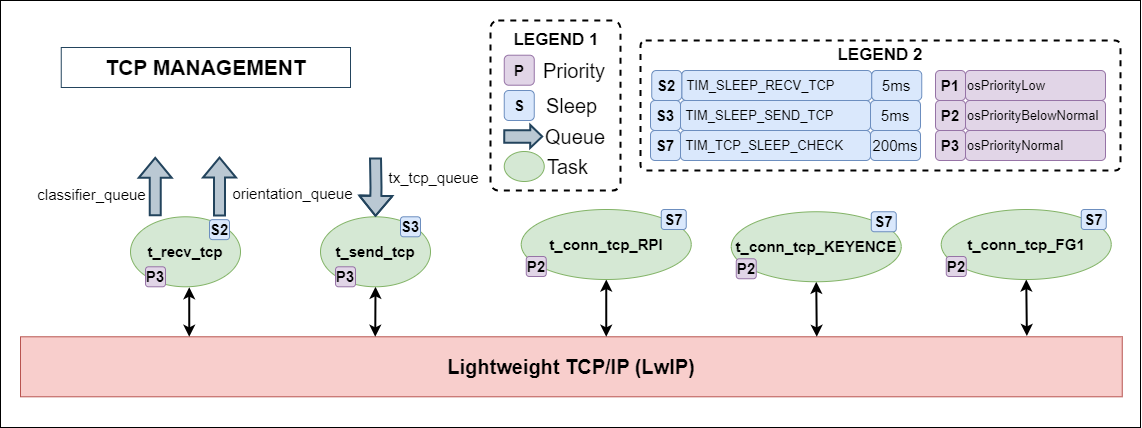

The diagram above was exported from draw.io. Its source (the exported page's mxGraphModel, read from the mxfile embedded in the PNG):
<mxGraphModel dx="5911" dy="9052" grid="1" gridSize="10" guides="1" tooltips="1" connect="1" arrows="1" fold="1" page="1" pageScale="1" pageWidth="1169" pageHeight="1654" math="0" shadow="0">
  <root>
    <mxCell id="0" />
    <mxCell id="1" parent="0" />
    <mxCell id="2" value="" style="rounded=0;whiteSpace=wrap;html=1;shadow=0;fontFamily=Helvetica;fontSize=12;strokeWidth=1;" vertex="1" parent="1">
      <mxGeometry x="3300" y="-3800" width="1140" height="427" as="geometry" />
    </mxCell>
    <mxCell id="3" value="&lt;b&gt;&lt;font style=&quot;font-size: 20px;&quot;&gt;Lightweight TCP/IP (LwIP)&lt;/font&gt;&lt;/b&gt;" style="rounded=0;whiteSpace=wrap;html=1;shadow=0;dashed=0;strokeColor=#b85450;fontFamily=Helvetica;fontSize=12;fontColor=default;fillColor=#f8cecc;" vertex="1" parent="1">
      <mxGeometry x="3320" y="-3463.71" width="1101.75" height="60" as="geometry" />
    </mxCell>
    <mxCell id="4" value="&lt;b&gt;&lt;font style=&quot;font-size: 21px;&quot;&gt;TCP MANAGEMENT&lt;/font&gt;&lt;/b&gt;" style="text;html=1;strokeColor=#23445d;fillColor=none;align=center;verticalAlign=middle;whiteSpace=wrap;rounded=0;fontSize=12;fontFamily=Helvetica;strokeWidth=1;" vertex="1" parent="1">
      <mxGeometry x="3360.75" y="-3753" width="289.25" height="40" as="geometry" />
    </mxCell>
    <mxCell id="5" value="" style="group" vertex="1" connectable="0" parent="1">
      <mxGeometry x="3820.75" y="-3591" width="590" height="127.28999999999996" as="geometry" />
    </mxCell>
    <mxCell id="6" style="edgeStyle=none;shape=connector;rounded=0;orthogonalLoop=1;jettySize=auto;html=1;exitX=0.5;exitY=1;exitDx=0;exitDy=0;shadow=0;dashed=0;labelBackgroundColor=default;strokeColor=default;fontFamily=Helvetica;fontSize=12;fontColor=default;endArrow=classic;fillColor=default;startArrow=classic;startFill=1;strokeWidth=2;" edge="1" parent="5" source="9">
      <mxGeometry relative="1" as="geometry">
        <mxPoint x="85" y="127.28999999999996" as="targetPoint" />
      </mxGeometry>
    </mxCell>
    <mxCell id="7" style="edgeStyle=none;shape=connector;rounded=0;orthogonalLoop=1;jettySize=auto;html=1;exitX=0.5;exitY=1;exitDx=0;exitDy=0;entryX=0.855;entryY=-0.007;entryDx=0;entryDy=0;entryPerimeter=0;shadow=0;dashed=0;labelBackgroundColor=default;strokeColor=default;fontFamily=Helvetica;fontSize=12;fontColor=default;endArrow=classic;fillColor=default;startArrow=classic;startFill=1;strokeWidth=2;" edge="1" parent="5" source="13">
      <mxGeometry relative="1" as="geometry">
        <mxPoint x="505.625" y="126.45000000000005" as="targetPoint" />
      </mxGeometry>
    </mxCell>
    <mxCell id="8" value="" style="group" vertex="1" connectable="0" parent="5">
      <mxGeometry width="170" height="70" as="geometry" />
    </mxCell>
    <mxCell id="9" value="t_conn_tcp_RPI" style="ellipse;whiteSpace=wrap;html=1;fillColor=#d5e8d4;strokeColor=#82b366;fontSize=15;fontStyle=1" vertex="1" parent="8">
      <mxGeometry width="170" height="70" as="geometry" />
    </mxCell>
    <mxCell id="10" value="S7" style="rounded=1;whiteSpace=wrap;html=1;shadow=0;dashed=0;strokeColor=#6c8ebf;fontFamily=Helvetica;fontSize=15;fillColor=#dae8fc;fontStyle=1" vertex="1" parent="8">
      <mxGeometry x="140" width="25" height="20" as="geometry" />
    </mxCell>
    <mxCell id="11" value="P2" style="rounded=1;whiteSpace=wrap;html=1;shadow=0;dashed=0;strokeColor=#9673a6;fontFamily=Helvetica;fontSize=15;fillColor=#e1d5e7;fontStyle=1" vertex="1" parent="8">
      <mxGeometry x="5" y="47" width="20" height="20" as="geometry" />
    </mxCell>
    <mxCell id="12" value="" style="group" vertex="1" connectable="0" parent="5">
      <mxGeometry x="420" width="170" height="70" as="geometry" />
    </mxCell>
    <mxCell id="13" value="t_conn_tcp_FG1" style="ellipse;whiteSpace=wrap;html=1;fillColor=#d5e8d4;strokeColor=#82b366;fontSize=15;fontStyle=1" vertex="1" parent="12">
      <mxGeometry width="170" height="70" as="geometry" />
    </mxCell>
    <mxCell id="14" value="S7" style="rounded=1;whiteSpace=wrap;html=1;shadow=0;dashed=0;strokeColor=#6c8ebf;fontFamily=Helvetica;fontSize=15;fillColor=#dae8fc;fontStyle=1" vertex="1" parent="12">
      <mxGeometry x="140" width="25" height="20" as="geometry" />
    </mxCell>
    <mxCell id="15" value="P2" style="rounded=1;whiteSpace=wrap;html=1;shadow=0;dashed=0;strokeColor=#9673a6;fontFamily=Helvetica;fontSize=15;fillColor=#e1d5e7;fontStyle=1" vertex="1" parent="12">
      <mxGeometry x="5" y="47" width="20" height="20" as="geometry" />
    </mxCell>
    <mxCell id="16" style="edgeStyle=none;shape=connector;rounded=0;orthogonalLoop=1;jettySize=auto;html=1;exitX=0.5;exitY=1;exitDx=0;exitDy=0;entryX=0.507;entryY=0.007;entryDx=0;entryDy=0;entryPerimeter=0;shadow=0;dashed=0;labelBackgroundColor=default;strokeColor=default;fontFamily=Helvetica;fontSize=12;fontColor=default;endArrow=classic;fillColor=default;endFill=1;startArrow=classic;startFill=1;strokeWidth=2;" edge="1" parent="5" source="18">
      <mxGeometry relative="1" as="geometry">
        <mxPoint x="295.52500000000055" y="127.28999999999996" as="targetPoint" />
      </mxGeometry>
    </mxCell>
    <mxCell id="17" value="" style="group" vertex="1" connectable="0" parent="5">
      <mxGeometry x="210" y="2.25" width="170" height="70" as="geometry" />
    </mxCell>
    <mxCell id="18" value="t_conn_tcp_KEYENCE" style="ellipse;whiteSpace=wrap;html=1;fillColor=#d5e8d4;strokeColor=#82b366;fontSize=15;fontStyle=1" vertex="1" parent="17">
      <mxGeometry width="170" height="70" as="geometry" />
    </mxCell>
    <mxCell id="19" value="S7" style="rounded=1;whiteSpace=wrap;html=1;shadow=0;dashed=0;strokeColor=#6c8ebf;fontFamily=Helvetica;fontSize=15;fillColor=#dae8fc;fontStyle=1" vertex="1" parent="17">
      <mxGeometry x="140" width="25" height="20" as="geometry" />
    </mxCell>
    <mxCell id="20" value="P2" style="rounded=1;whiteSpace=wrap;html=1;shadow=0;dashed=0;strokeColor=#9673a6;fontFamily=Helvetica;fontSize=15;fillColor=#e1d5e7;fontStyle=1" vertex="1" parent="17">
      <mxGeometry x="5" y="47" width="20" height="20" as="geometry" />
    </mxCell>
    <mxCell id="21" value="" style="group" vertex="1" connectable="0" parent="1">
      <mxGeometry x="3620" y="-3678" width="110" height="214.28999999999996" as="geometry" />
    </mxCell>
    <mxCell id="22" style="rounded=0;orthogonalLoop=1;jettySize=auto;html=1;exitX=0.5;exitY=1;exitDx=0;exitDy=0;shadow=0;dashed=0;labelBackgroundColor=default;strokeColor=default;strokeWidth=2;fontFamily=Helvetica;fontSize=12;fontColor=default;endArrow=classic;fillColor=default;startArrow=classic;startFill=1;" edge="1" parent="21" source="23">
      <mxGeometry relative="1" as="geometry">
        <mxPoint x="54.75" y="214.28999999999996" as="targetPoint" />
      </mxGeometry>
    </mxCell>
    <mxCell id="23" value="t_send_tcp" style="ellipse;whiteSpace=wrap;html=1;shadow=0;dashed=0;strokeColor=#82b366;fontFamily=Helvetica;fontSize=15;fillColor=#d5e8d4;fontStyle=1" vertex="1" parent="21">
      <mxGeometry y="94.28999999999996" width="110" height="70" as="geometry" />
    </mxCell>
    <mxCell id="24" style="edgeStyle=orthogonalEdgeStyle;shape=flexArrow;rounded=0;orthogonalLoop=1;jettySize=auto;html=1;entryX=0.5;entryY=0;entryDx=0;entryDy=0;shadow=0;dashed=0;labelBackgroundColor=default;strokeColor=#23445d;fontFamily=Helvetica;fontSize=15;fontColor=default;endArrow=classic;fillColor=#bac8d3;fontStyle=0;strokeWidth=2;" edge="1" parent="21" target="23">
      <mxGeometry relative="1" as="geometry">
        <mxPoint x="55" y="35" as="sourcePoint" />
      </mxGeometry>
    </mxCell>
    <mxCell id="25" value="tx_tcp_queue" style="edgeLabel;html=1;align=center;verticalAlign=middle;resizable=0;points=[];fontSize=15;fontFamily=Helvetica;fontColor=default;labelBackgroundColor=none;fontStyle=0" vertex="1" connectable="0" parent="24">
      <mxGeometry x="-0.2667" relative="1" as="geometry">
        <mxPoint x="55" y="-2" as="offset" />
      </mxGeometry>
    </mxCell>
    <mxCell id="26" value="S3" style="rounded=1;whiteSpace=wrap;html=1;shadow=0;dashed=0;strokeColor=#6c8ebf;fontFamily=Helvetica;fontSize=15;fillColor=#dae8fc;fontStyle=1" vertex="1" parent="21">
      <mxGeometry x="80" y="94.28999999999996" width="20" height="20" as="geometry" />
    </mxCell>
    <mxCell id="27" value="P3" style="rounded=1;whiteSpace=wrap;html=1;shadow=0;dashed=0;strokeColor=#9673a6;fontFamily=Helvetica;fontSize=15;fillColor=#e1d5e7;fontStyle=1" vertex="1" parent="21">
      <mxGeometry x="15" y="144.28999999999996" width="20" height="20" as="geometry" />
    </mxCell>
    <mxCell id="28" value="" style="group" vertex="1" connectable="0" parent="1">
      <mxGeometry x="3430" y="-3644" width="110" height="180.28999999999996" as="geometry" />
    </mxCell>
    <mxCell id="29" style="edgeStyle=orthogonalEdgeStyle;shape=flexArrow;rounded=0;orthogonalLoop=1;jettySize=auto;html=1;exitX=0.5;exitY=0;exitDx=0;exitDy=0;shadow=0;dashed=0;labelBackgroundColor=default;strokeColor=#23445d;fontFamily=Helvetica;fontSize=15;fontColor=default;endArrow=classic;fillColor=#bac8d3;fontStyle=0;strokeWidth=2;" edge="1" parent="28">
      <mxGeometry relative="1" as="geometry">
        <mxPoint x="24.73999999999978" y="0.35000000000002274" as="targetPoint" />
        <mxPoint x="24.73999999999978" y="59.640000000000214" as="sourcePoint" />
      </mxGeometry>
    </mxCell>
    <mxCell id="30" value="classifier_queue" style="edgeLabel;html=1;align=center;verticalAlign=middle;resizable=0;points=[];fontSize=15;fontFamily=Helvetica;fontColor=default;labelBackgroundColor=none;fontStyle=0" vertex="1" connectable="0" parent="29">
      <mxGeometry x="-0.192" y="1" relative="1" as="geometry">
        <mxPoint x="-65" y="1" as="offset" />
      </mxGeometry>
    </mxCell>
    <mxCell id="31" style="shape=flexArrow;rounded=0;orthogonalLoop=1;jettySize=auto;html=1;shadow=0;dashed=0;labelBackgroundColor=default;strokeColor=#23445d;fontFamily=Helvetica;fontSize=15;fontColor=default;endArrow=classic;fillColor=#bac8d3;fontStyle=0;strokeWidth=2;" edge="1" parent="28">
      <mxGeometry relative="1" as="geometry">
        <mxPoint x="89" as="targetPoint" />
        <mxPoint x="89" y="60" as="sourcePoint" />
      </mxGeometry>
    </mxCell>
    <mxCell id="32" value="orientation_queue" style="edgeLabel;html=1;align=center;verticalAlign=middle;resizable=0;points=[];fontSize=15;fontFamily=Helvetica;fontColor=default;labelBackgroundColor=none;fontStyle=0" vertex="1" connectable="0" parent="31">
      <mxGeometry x="-0.0619" y="-5" relative="1" as="geometry">
        <mxPoint x="65" y="4" as="offset" />
      </mxGeometry>
    </mxCell>
    <mxCell id="33" style="rounded=0;orthogonalLoop=1;jettySize=auto;html=1;exitX=0.534;exitY=1.006;exitDx=0;exitDy=0;shadow=0;dashed=0;labelBackgroundColor=default;strokeColor=default;strokeWidth=2;fontFamily=Helvetica;fontSize=12;fontColor=default;endArrow=classic;fillColor=default;startArrow=classic;startFill=1;exitPerimeter=0;" edge="1" parent="28" source="34">
      <mxGeometry relative="1" as="geometry">
        <mxPoint x="58.75" y="180.28999999999996" as="targetPoint" />
      </mxGeometry>
    </mxCell>
    <mxCell id="34" value="t_recv_tcp" style="ellipse;whiteSpace=wrap;html=1;shadow=0;dashed=0;strokeColor=#82b366;fontFamily=Helvetica;fontSize=15;fillColor=#d5e8d4;fontStyle=1" vertex="1" parent="28">
      <mxGeometry y="60.289999999999964" width="110" height="70" as="geometry" />
    </mxCell>
    <mxCell id="35" value="S2" style="rounded=1;whiteSpace=wrap;html=1;shadow=0;dashed=0;strokeColor=#6c8ebf;fontFamily=Helvetica;fontSize=15;fillColor=#dae8fc;fontStyle=1" vertex="1" parent="28">
      <mxGeometry x="79" y="63.139999999999986" width="20" height="20" as="geometry" />
    </mxCell>
    <mxCell id="36" value="P3" style="rounded=1;whiteSpace=wrap;html=1;shadow=0;dashed=0;strokeColor=#9673a6;fontFamily=Helvetica;fontSize=15;fillColor=#e1d5e7;fontStyle=1" vertex="1" parent="28">
      <mxGeometry x="15" y="110.28999999999996" width="20" height="20" as="geometry" />
    </mxCell>
    <mxCell id="37" value="" style="group" vertex="1" connectable="0" parent="1">
      <mxGeometry x="3940" y="-3760" width="480" height="130" as="geometry" />
    </mxCell>
    <mxCell id="38" value="" style="rounded=1;whiteSpace=wrap;html=1;shadow=0;dashed=1;strokeColor=default;fontFamily=Helvetica;fontSize=12;fontColor=default;fillColor=default;strokeWidth=2;container=0;arcSize=4;" vertex="1" parent="37">
      <mxGeometry width="480" height="130" as="geometry" />
    </mxCell>
    <mxCell id="39" value="" style="group" vertex="1" connectable="0" parent="37">
      <mxGeometry x="11.25" y="30" width="270" height="30" as="geometry" />
    </mxCell>
    <mxCell id="40" value="&amp;nbsp;TIM_SLEEP_RECV_TCP" style="rounded=1;whiteSpace=wrap;html=1;shadow=0;dashed=0;strokeColor=#6c8ebf;fontFamily=Helvetica;fontSize=13;fillColor=#dae8fc;align=left;" vertex="1" parent="39">
      <mxGeometry x="30" width="190" height="30" as="geometry" />
    </mxCell>
    <mxCell id="41" value="5ms" style="rounded=1;whiteSpace=wrap;html=1;shadow=0;dashed=0;strokeColor=#6c8ebf;fontFamily=Helvetica;fontSize=15;fillColor=#dae8fc;" vertex="1" parent="39">
      <mxGeometry x="220" width="50" height="30" as="geometry" />
    </mxCell>
    <mxCell id="42" value="S2" style="rounded=1;whiteSpace=wrap;html=1;shadow=0;dashed=0;strokeColor=#6c8ebf;fontFamily=Helvetica;fontSize=15;fillColor=#dae8fc;fontStyle=1" vertex="1" parent="39">
      <mxGeometry width="30" height="30" as="geometry" />
    </mxCell>
    <mxCell id="43" value="" style="group" vertex="1" connectable="0" parent="37">
      <mxGeometry x="10" y="60" width="270" height="30" as="geometry" />
    </mxCell>
    <mxCell id="44" value="&amp;nbsp;TIM_SLEEP_SEND_TCP" style="rounded=1;whiteSpace=wrap;html=1;shadow=0;dashed=0;strokeColor=#6c8ebf;fontFamily=Helvetica;fontSize=13;fillColor=#dae8fc;align=left;" vertex="1" parent="43">
      <mxGeometry x="30" width="190" height="30" as="geometry" />
    </mxCell>
    <mxCell id="45" value="5ms" style="rounded=1;whiteSpace=wrap;html=1;shadow=0;dashed=0;strokeColor=#6c8ebf;fontFamily=Helvetica;fontSize=15;fillColor=#dae8fc;" vertex="1" parent="43">
      <mxGeometry x="220" width="50" height="30" as="geometry" />
    </mxCell>
    <mxCell id="46" value="S3" style="rounded=1;whiteSpace=wrap;html=1;shadow=0;dashed=0;strokeColor=#6c8ebf;fontFamily=Helvetica;fontSize=15;fillColor=#dae8fc;fontStyle=1" vertex="1" parent="43">
      <mxGeometry width="30" height="30" as="geometry" />
    </mxCell>
    <mxCell id="47" value="" style="group" vertex="1" connectable="0" parent="37">
      <mxGeometry x="10" y="90" width="270" height="30" as="geometry" />
    </mxCell>
    <mxCell id="48" value="&lt;font style=&quot;font-size: 13px;&quot;&gt;&amp;nbsp;TIM_TCP_SLEEP_CHECK&lt;/font&gt;" style="rounded=1;whiteSpace=wrap;html=1;shadow=0;dashed=0;strokeColor=#6c8ebf;fontFamily=Helvetica;fontSize=13;fillColor=#dae8fc;align=left;" vertex="1" parent="47">
      <mxGeometry x="30" width="190" height="30" as="geometry" />
    </mxCell>
    <mxCell id="49" value="200ms" style="rounded=1;whiteSpace=wrap;html=1;shadow=0;dashed=0;strokeColor=#6c8ebf;fontFamily=Helvetica;fontSize=15;fillColor=#dae8fc;" vertex="1" parent="47">
      <mxGeometry x="220" width="50" height="30" as="geometry" />
    </mxCell>
    <mxCell id="50" value="S7" style="rounded=1;whiteSpace=wrap;html=1;shadow=0;dashed=0;strokeColor=#6c8ebf;fontFamily=Helvetica;fontSize=15;fillColor=#dae8fc;fontStyle=1" vertex="1" parent="47">
      <mxGeometry width="30" height="30" as="geometry" />
    </mxCell>
    <mxCell id="51" value="P1" style="rounded=1;whiteSpace=wrap;html=1;shadow=0;dashed=0;strokeColor=#9673a6;fontFamily=Helvetica;fontSize=15;fillColor=#e1d5e7;fontStyle=1" vertex="1" parent="37">
      <mxGeometry x="295" y="30" width="30" height="30" as="geometry" />
    </mxCell>
    <mxCell id="52" value="osPriorityLow" style="rounded=1;whiteSpace=wrap;html=1;shadow=0;dashed=0;strokeColor=#9673a6;fontFamily=Helvetica;fontSize=13;fillColor=#e1d5e7;align=left;" vertex="1" parent="37">
      <mxGeometry x="325" y="30" width="140" height="30" as="geometry" />
    </mxCell>
    <mxCell id="53" value="P2" style="rounded=1;whiteSpace=wrap;html=1;shadow=0;dashed=0;strokeColor=#9673a6;fontFamily=Helvetica;fontSize=15;fillColor=#e1d5e7;fontStyle=1" vertex="1" parent="37">
      <mxGeometry x="295" y="60" width="30" height="30" as="geometry" />
    </mxCell>
    <mxCell id="54" value="osPriorityBelowNormal" style="rounded=1;whiteSpace=wrap;html=1;shadow=0;dashed=0;strokeColor=#9673a6;fontFamily=Helvetica;fontSize=13;fillColor=#e1d5e7;align=left;" vertex="1" parent="37">
      <mxGeometry x="325" y="60" width="140" height="30" as="geometry" />
    </mxCell>
    <mxCell id="55" value="P3" style="rounded=1;whiteSpace=wrap;html=1;shadow=0;dashed=0;strokeColor=#9673a6;fontFamily=Helvetica;fontSize=15;fillColor=#e1d5e7;fontStyle=1" vertex="1" parent="37">
      <mxGeometry x="295" y="90" width="30" height="30" as="geometry" />
    </mxCell>
    <mxCell id="56" value="osPriorityNormal" style="rounded=1;whiteSpace=wrap;html=1;shadow=0;dashed=0;strokeColor=#9673a6;fontFamily=Helvetica;fontSize=13;fillColor=#e1d5e7;align=left;" vertex="1" parent="37">
      <mxGeometry x="325" y="90" width="140" height="30" as="geometry" />
    </mxCell>
    <mxCell id="57" value="&lt;font size=&quot;1&quot; style=&quot;&quot;&gt;&lt;b style=&quot;font-size: 17px;&quot;&gt;LEGEND 2&lt;/b&gt;&lt;/font&gt;" style="text;html=1;strokeColor=none;fillColor=none;align=center;verticalAlign=middle;whiteSpace=wrap;rounded=0;fontSize=12;fontFamily=Helvetica;fontColor=default;" vertex="1" parent="37">
      <mxGeometry x="185" width="110" height="30" as="geometry" />
    </mxCell>
    <mxCell id="58" value="" style="group" vertex="1" connectable="0" parent="1">
      <mxGeometry x="3790" y="-3780" width="130" height="170" as="geometry" />
    </mxCell>
    <mxCell id="59" value="" style="rounded=1;whiteSpace=wrap;html=1;shadow=0;dashed=1;strokeColor=default;fontFamily=Helvetica;fontSize=12;fontColor=default;fillColor=default;strokeWidth=2;arcSize=6;" vertex="1" parent="58">
      <mxGeometry width="130" height="170" as="geometry" />
    </mxCell>
    <mxCell id="60" value="&lt;font style=&quot;font-size: 20px;&quot;&gt;Task&lt;/font&gt;" style="text;html=1;strokeColor=none;fillColor=none;align=left;verticalAlign=middle;whiteSpace=wrap;rounded=0;fontSize=12;fontFamily=Helvetica;fontColor=default;" vertex="1" parent="58">
      <mxGeometry x="55" y="131" width="55" height="30" as="geometry" />
    </mxCell>
    <mxCell id="61" value="&lt;font style=&quot;font-size: 20px;&quot;&gt;Priority&lt;/font&gt;" style="text;html=1;strokeColor=none;fillColor=none;align=center;verticalAlign=middle;whiteSpace=wrap;rounded=0;fontSize=12;fontFamily=Helvetica;fontColor=default;" vertex="1" parent="58">
      <mxGeometry x="53.75" y="34.710000000000036" width="60" height="30" as="geometry" />
    </mxCell>
    <mxCell id="62" value="&lt;font style=&quot;font-size: 20px;&quot;&gt;Sleep&lt;/font&gt;" style="text;html=1;strokeColor=none;fillColor=none;align=left;verticalAlign=middle;whiteSpace=wrap;rounded=0;fontSize=12;fontFamily=Helvetica;fontColor=default;" vertex="1" parent="58">
      <mxGeometry x="53.75" y="69.79000000000002" width="60" height="30" as="geometry" />
    </mxCell>
    <mxCell id="63" value="" style="ellipse;whiteSpace=wrap;html=1;shadow=0;dashed=0;strokeColor=#82b366;fontFamily=Helvetica;fontSize=15;fillColor=#d5e8d4;fontStyle=1" vertex="1" parent="58">
      <mxGeometry x="13.75" y="131" width="40" height="30" as="geometry" />
    </mxCell>
    <mxCell id="64" value="&lt;font size=&quot;1&quot; style=&quot;&quot;&gt;&lt;b style=&quot;font-size: 17px;&quot;&gt;LEGEND 1&lt;/b&gt;&lt;/font&gt;" style="text;html=1;strokeColor=none;fillColor=none;align=center;verticalAlign=middle;whiteSpace=wrap;rounded=0;fontSize=12;fontFamily=Helvetica;fontColor=default;" vertex="1" parent="58">
      <mxGeometry x="11.25" y="4.710000000000065" width="110" height="30" as="geometry" />
    </mxCell>
    <mxCell id="65" style="edgeStyle=none;shape=connector;rounded=0;orthogonalLoop=1;jettySize=auto;html=1;exitX=1;exitY=0.25;exitDx=0;exitDy=0;shadow=0;dashed=0;labelBackgroundColor=default;strokeColor=default;fontFamily=Helvetica;fontSize=12;fontColor=default;startArrow=classic;startFill=1;endArrow=classic;fillColor=default;" edge="1" parent="58">
      <mxGeometry relative="1" as="geometry">
        <mxPoint x="113.75" y="77.46000000000004" as="sourcePoint" />
        <mxPoint x="113.75" y="77.46000000000004" as="targetPoint" />
      </mxGeometry>
    </mxCell>
    <mxCell id="66" value="" style="group" vertex="1" connectable="0" parent="58">
      <mxGeometry x="12.75" y="34.710000000000036" width="100" height="96.29000000000002" as="geometry" />
    </mxCell>
    <mxCell id="67" value="P" style="rounded=1;whiteSpace=wrap;html=1;shadow=0;dashed=0;strokeColor=#9673a6;fontFamily=Helvetica;fontSize=15;fillColor=#e1d5e7;fontStyle=1" vertex="1" parent="66">
      <mxGeometry x="1" width="30" height="30" as="geometry" />
    </mxCell>
    <mxCell id="68" value="S" style="rounded=1;whiteSpace=wrap;html=1;shadow=0;dashed=0;strokeColor=#6c8ebf;fontFamily=Helvetica;fontSize=15;fillColor=#dae8fc;fontStyle=1" vertex="1" parent="66">
      <mxGeometry x="1" y="35.29000000000002" width="30" height="30" as="geometry" />
    </mxCell>
    <mxCell id="69" style="shape=flexArrow;rounded=0;orthogonalLoop=1;jettySize=auto;html=1;shadow=0;dashed=0;labelBackgroundColor=default;strokeColor=#23445d;fontFamily=Helvetica;fontSize=15;fontColor=default;endArrow=classic;fillColor=#bac8d3;fontStyle=0;strokeWidth=2;endWidth=8.51063829787234;endSize=3.340425531914893;width=11.48936170212766;entryX=0;entryY=0.5;entryDx=0;entryDy=0;" edge="1" parent="66" target="70">
      <mxGeometry relative="1" as="geometry">
        <mxPoint y="81.17000000000002" as="sourcePoint" />
        <mxPoint x="30" y="81.17000000000002" as="targetPoint" />
      </mxGeometry>
    </mxCell>
    <mxCell id="70" value="&lt;font style=&quot;font-size: 20px;&quot;&gt;Queue&lt;/font&gt;" style="text;html=1;strokeColor=none;fillColor=none;align=left;verticalAlign=middle;whiteSpace=wrap;rounded=0;fontSize=12;fontFamily=Helvetica;fontColor=default;" vertex="1" parent="66">
      <mxGeometry x="40" y="66.29000000000002" width="60" height="30" as="geometry" />
    </mxCell>
  </root>
</mxGraphModel>